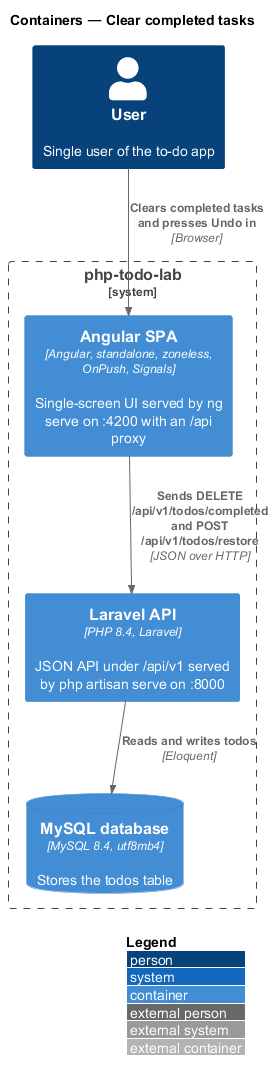

The diagram above was rendered by PlantUML. Its source (embedded in the PNG):
@startuml
!include <C4/C4_Container>
LAYOUT_WITH_LEGEND()
title Containers — Clear completed tasks

Person(user, "User", "Single user of the to-do app")
System_Boundary(app, "php-todo-lab") {
  Container(spa, "Angular SPA", "Angular, standalone, zoneless, OnPush, Signals", "Single-screen UI served by ng serve on :4200 with an /api proxy")
  Container(api, "Laravel API", "PHP 8.4, Laravel", "JSON API under /api/v1 served by php artisan serve on :8000")
  ContainerDb(db, "MySQL database", "MySQL 8.4, utf8mb4", "Stores the todos table")
}

Rel(user, spa, "Clears completed tasks and presses Undo in", "Browser")
Rel(spa, api, "Sends DELETE /api/v1/todos/completed and POST /api/v1/todos/restore", "JSON over HTTP")
Rel(api, db, "Reads and writes todos", "Eloquent")
@enduml